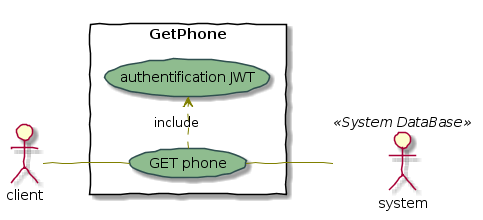

The diagram above was rendered by PlantUML. Its source (embedded in the PNG):
@startuml
skinparam handwritten true

skinparam usecase {
	BackgroundColor DarkSeaGreen
	BorderColor DarkSlateGray

	BackgroundColor<< Main >> YellowGreen
	BorderColor<< Main >> YellowGreen
	
	ArrowColor Olive
	ActorBorderColor black
	ActorFontName Courier

	ActorBackgroundColor<< Human >> Gold
}


left to right direction
skinparam packageStyle rectangle
actor client
:system: as MySql << System DataBase >> 
rectangle GetPhone {
  client -- (GET phone) 
  (GET phone) .> (authentification JWT) : include
  (GET phone)-- MySql << System DataBase >> 
}
@enduml